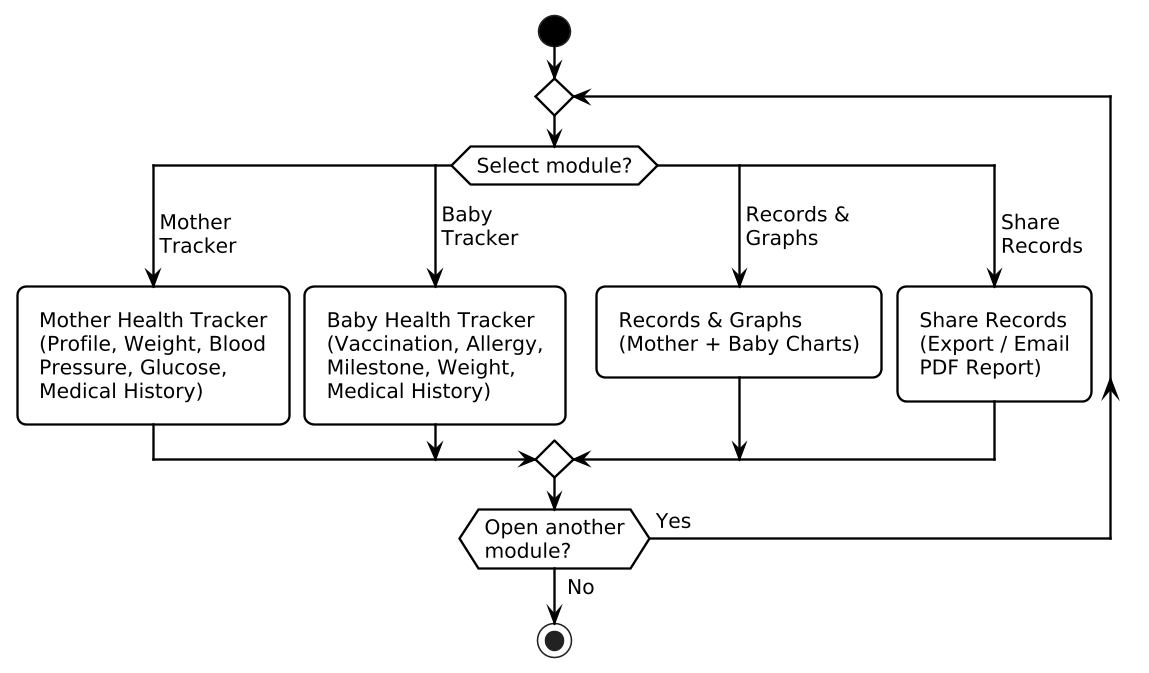

The diagram above was rendered by PlantUML. Its source (embedded in the PNG):
@startuml User_Activity_Part3_Core_Modules
skinparam monochrome true
skinparam shadowing false
skinparam backgroundColor white
skinparam defaultFontName Helvetica
skinparam defaultFontSize 13
skinparam ArrowColor Black
skinparam ArrowThickness 1.5
skinparam ActivityBorderColor Black
skinparam ActivityBackgroundColor White
skinparam ActivityBorderThickness 1.5
skinparam ActivityDiamondBorderColor Black
skinparam ActivityDiamondBackgroundColor White
skinparam ActivityStartColor Black
skinparam ActivityEndColor Black
skinparam roundcorner 12
skinparam padding 4
skinparam dpi 150

start
repeat
  switch (Select module?)
  case (Mother\nTracker)
    :Mother Health Tracker\n(Profile, Weight, Blood\nPressure, Glucose,\nMedical History);
  case (Baby\nTracker)
    :Baby Health Tracker\n(Vaccination, Allergy,\nMilestone, Weight,\nMedical History);
  case (Records &\nGraphs)
    :Records & Graphs\n(Mother + Baby Charts);
  case (Share\nRecords)
    :Share Records\n(Export / Email\nPDF Report);
  endswitch
repeat while (Open another\nmodule?) is (Yes) not (No)
stop

@enduml